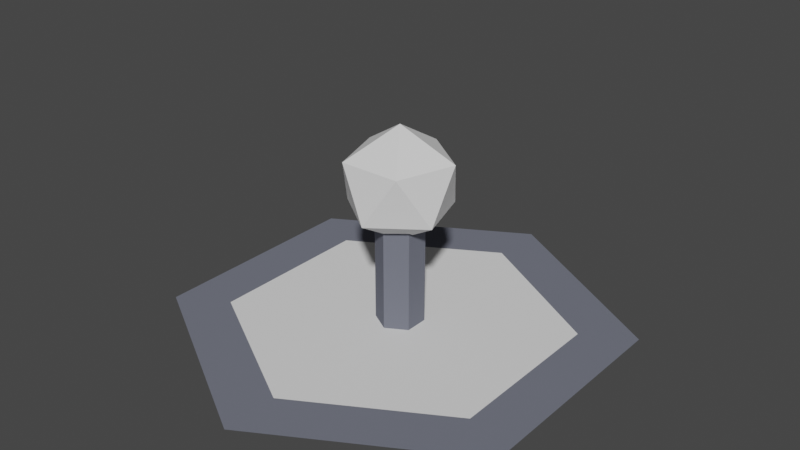 # Source: node_inactive.blend  (saved by Blender 4.0.36; exported with 4.5.12 LTS)
import bpy
from mathutils import Matrix  # noqa: F401  (used for matrix-valued properties, if any)

bpy.ops.wm.read_factory_settings(use_empty=True)
scene = bpy.context.scene
scene.name = 'Scene'

# ---- collections
col_collection_1 = bpy.data.collections.new('Collection 1'); scene.collection.children.link(col_collection_1)

# ---- materials (node trees are filled in below, after node groups)
mat_material = bpy.data.materials.new('Material')
mat_material.use_transparent_shadow = False
mat_material.diffuse_color = (0.162, 0.1714, 0.2122, 1.0)

# ---- material node trees

# ---- world
world_world = bpy.data.worlds.new('World'); scene.world = world_world
world_world.use_nodes = True; world_world.node_tree.nodes.clear()
_N = world_world.node_tree.nodes; _L = world_world.node_tree.links
n0 = _N.new('ShaderNodeOutputWorld'); n0.name = 'World Output'; n0.location = (300, 300)
n1 = _N.new('ShaderNodeBackground'); n1.name = 'Background'; n1.location = (10, 300)
n1.inputs[0].default_value = (0.05088, 0.05088, 0.05088, 1.0)
_L.new(n1.outputs[0], n0.inputs[0])
n0.is_active_output = True
world_world.color = (0.05088, 0.05088, 0.05088)
world_world.use_sun_shadow = False
world_world.sun_shadow_jitter_overblur = 0.0

# ---- meshes
me_icosphere_001 = bpy.data.meshes.new('Icosphere.001')
me_icosphere_001.from_pydata([(0.0, 0.0, -1.0), (0.7236, -0.5257, -0.4472), (-0.2764, -0.8506, -0.4472), (-0.8944, 0.0, -0.4472), (-0.2764, 0.8506, -0.4472), (0.7236, 0.5257, -0.4472), (0.2764, -0.8506, 0.4472), (-0.7236, -0.5257, 0.4472), (-0.7236, 0.5257, 0.4472), (0.2764, 0.8506, 0.4472), (0.8944, 0.0, 0.4472), (0.0, 0.0, 1.0)], [], [(0, 1, 2), (1, 0, 5), (0, 2, 3), (0, 3, 4), (0, 4, 5), (1, 5, 10), (2, 1, 6), (3, 2, 7), (4, 3, 8), (5, 4, 9), (1, 10, 6), (2, 6, 7), (3, 7, 8), (4, 8, 9), (5, 9, 10), (6, 10, 11), (7, 6, 11), (8, 7, 11), (9, 8, 11), (10, 9, 11)])
_ca = me_icosphere_001.color_attributes.new('Col', 'BYTE_COLOR', 'CORNER')
_ca.data.foreach_set('color', [0.005182, 0.005182, 0.005182, 1.0, 0.02956, 0.2384, 0.2384, 1.0, 0.005182, 0.2159, 0.005182, 1.0, 0.02956, 0.2384, 0.2384, 1.0, 0.005182, 0.005182, 0.005182, 1.0, 0.2159, 0.0003035, 0.2159, 1.0, 0.005182, 0.005182, 0.005182, 1.0, 0.005182, 0.2159, 0.005182, 1.0, 0.2195, 0.2195, 0.0009106, 1.0, 0.005182, 0.005182, 0.005182, 1.0, 0.2195, 0.2195, 0.0009106, 1.0, 0.2159, 0.0, 0.0, 1.0, 0.005182, 0.005182, 0.005182, 1.0, 0.2159, 0.0, 0.0, 1.0, 0.2159, 0.0003035, 0.2159, 1.0, 0.02956, 0.2384, 0.2384, 1.0, 0.2159, 0.0003035, 0.2159, 1.0, 0.01764, 0.01764, 1.0, 1.0, 0.005182, 0.2159, 0.005182, 1.0, 0.02956, 0.2384, 0.2384, 1.0, 0.01764, 1.0, 1.0, 1.0, 0.2195, 0.2195, 0.0009106, 1.0, 0.005182, 0.2159, 0.005182, 1.0, 0.02029, 1.0, 0.02029, 1.0, 0.2159, 0.0, 0.0, 1.0, 0.2195, 0.2195, 0.0009106, 1.0, 1.0, 1.0, 0.01444, 1.0, 0.2159, 0.0003035, 0.2159, 1.0, 0.2159, 0.0, 0.0, 1.0, 1.0, 0.0, 0.0, 1.0, 0.02956, 0.2384, 0.2384, 1.0, 0.01764, 0.01764, 1.0, 1.0, 0.01764, 1.0, 1.0, 1.0, 0.005182, 0.2159, 0.005182, 1.0, 0.01764, 1.0, 1.0, 1.0, 0.02029, 1.0, 0.02029, 1.0, 0.2195, 0.2195, 0.0009106, 1.0, 0.02029, 1.0, 0.02029, 1.0, 1.0, 1.0, 0.01444, 1.0, 0.2159, 0.0, 0.0, 1.0, 1.0, 1.0, 0.01444, 1.0, 1.0, 0.0, 0.0, 1.0, 0.2159, 0.0003035, 0.2159, 1.0, 1.0, 0.0, 0.0, 1.0, 0.01764, 0.01764, 1.0, 1.0, 0.01764, 1.0, 1.0, 1.0, 0.01764, 0.01764, 1.0, 1.0, 1.0, 1.0, 1.0, 1.0, 0.02029, 1.0, 0.02029, 1.0, 0.01764, 1.0, 1.0, 1.0, 1.0, 1.0, 1.0, 1.0, 1.0, 1.0, 0.01444, 1.0, 0.02029, 1.0, 0.02029, 1.0, 1.0, 1.0, 1.0, 1.0, 1.0, 0.0, 0.0, 1.0, 1.0, 1.0, 0.01444, 1.0, 1.0, 1.0, 1.0, 1.0, 0.01764, 0.01764, 1.0, 1.0, 1.0, 0.0, 0.0, 1.0, 1.0, 1.0, 1.0, 1.0])
me_icosphere_001.update()
me_cylinder_005 = bpy.data.meshes.new('Cylinder.005')
me_cylinder_005.from_pydata([(-0.6495, 0.375, 0.0), (-5.298e-08, 0.75, 0.0), (6.623e-08, -0.75, 0.0), (0.6495, 0.375, 0.0), (0.6495, -0.375, 0.0), (-0.6495, -0.375, 0.0)], [], [(0, 5, 2, 4, 3, 1)])
_ca = me_cylinder_005.color_attributes.new('Col', 'BYTE_COLOR', 'CORNER')
_ca.data.foreach_set('color', [0.05127, 0.05127, 0.0, 1.0, 0.0, 0.05127, 0.0, 1.0, 0.0003035, 0.05127, 0.05127, 1.0, 0.0, 0.0, 0.05127, 1.0, 0.05127, 0.0, 0.05127, 1.0, 0.05127, 0.0, 0.0, 1.0])
me_cylinder_005.update()
me_cylinder_004 = bpy.data.meshes.new('Cylinder.004')
me_cylinder_004.from_pydata([(0.0, 0.75, 0.0), (0.0, 1.0, 0.0), (0.866, 0.5, 0.0), (0.6495, 0.375, 0.0), (0.866, -0.5, 0.0), (0.6495, -0.375, 0.0), (0.0, -1.0, 0.0), (0.0, -0.75, 0.0), (-0.866, -0.5, 0.0), (-0.6495, -0.375, 0.0), (-0.866, 0.5, 0.0), (-0.6495, 0.375, 0.0)], [], [(9, 8, 6, 7), (3, 2, 1, 0), (7, 6, 4, 5), (5, 4, 2, 3), (0, 1, 10, 11), (11, 10, 8, 9)])
me_cylinder_004.materials.append(mat_material)
me_cylinder_004.update()
me_cylinder_004.normals_split_custom_set([tuple(v) for v in zip(*[iter([0.0, 0.0, 1.0, 0.0, 0.0, 1.0, 0.0, 0.0, 1.0, 0.0, 0.0, 1.0, 0.0, 0.0, 1.0, 0.0, 0.0, 1.0, 0.0, 0.0, 1.0, 0.0, 0.0, 1.0, 0.0, 0.0, 1.0, 0.0, 0.0, 1.0, 0.0, 0.0, 1.0, 0.0, 0.0, 1.0, 0.0, 0.0, 1.0, 0.0, 0.0, 1.0, 0.0, 0.0, 1.0, 0.0, 0.0, 1.0, 0.0, 0.0, 1.0, 0.0, 0.0, 1.0, 0.0, 0.0, 1.0, 0.0, 0.0, 1.0, 0.0, 0.0, 1.0, 0.0, 0.0, 1.0, 0.0, 0.0, 1.0, 0.0, 0.0, 1.0])] * 3)])
me_cylinder_003 = bpy.data.meshes.new('Cylinder.003')
me_cylinder_003.from_pydata([(-0.6495, 0.375, 0.0), (-5.298e-08, 0.75, 0.0), (6.623e-08, -0.75, 0.0), (0.6495, 0.375, 0.0), (0.6495, -0.375, 0.0), (-0.6495, -0.375, 0.0), (-5.298e-08, 0.75, 0.2016), (-0.6495, 0.375, 0.2016), (0.6495, -0.375, 0.2016), (0.6495, 0.375, 0.2016), (6.623e-08, -0.75, 0.2016), (-0.6495, -0.375, 0.2016)], [], [(4, 3, 9, 8), (2, 10, 11, 5), (3, 1, 6, 9), (1, 0, 7, 6), (2, 4, 8, 10), (5, 11, 7, 0)])
me_cylinder_003.materials.append(mat_material)
me_cylinder_003.update()

# ---- objects
ob_4_core_001 = bpy.data.objects.new('4-core.001', me_icosphere_001)
ob_1_top = bpy.data.objects.new('1-top', me_cylinder_005)
ob_0_base = bpy.data.objects.new('0-base', me_cylinder_004)
ob_3_support_001 = bpy.data.objects.new('3-support.001', me_cylinder_003)

# ---- transforms, parenting, visibility, modifiers, constraints
ob_4_core_001.location = (0.0, 0.0, 0.6349)
ob_4_core_001.rotation_euler = (0.0, 0.0, 0.3142)
ob_4_core_001.scale = (0.2606, 0.2606, 0.252)
ob_1_top.location = (0.0, 0.0, 0.0)
ob_1_top.scale = (1.0, 1.0, 3.0)
ob_0_base.location = (0.0, 0.0, 0.0)
ob_0_base.scale = (1.0, 1.0, 3.0)
ob_3_support_001.location = (0.0, 0.0, 0.0)
ob_3_support_001.rotation_euler = (0.0, -0.0, -3.142)
ob_3_support_001.scale = (0.1402, 0.1402, 2.539)

# ---- collection membership
scene.collection.objects.link(ob_4_core_001)
col_collection_1.objects.link(ob_1_top)
col_collection_1.objects.link(ob_0_base)
col_collection_1.objects.link(ob_3_support_001)

# ---- scene / render settings (as saved in the file)
scene.frame_start = 1; scene.frame_end = 250; scene.frame_set(0)
scene.render.engine = 'BLENDER_EEVEE_NEXT'
scene.cycles.sampling_pattern = 'TABULATED_SOBOL'
scene.cycles.use_light_tree = False
scene.view_settings.view_transform = 'Filmic'
bpy.context.view_layer.update()

# ---- added for rendering (the .blend has no active camera and no usable light): camera, sun
cam_auto = bpy.data.cameras.new('AutoCamera')
cam_auto.lens = 50.0
cam_auto.sensor_width = 36.0
cam_auto.clip_end = 1000.0
ob_auto_camera = bpy.data.objects.new('AutoCamera', cam_auto)
scene.collection.objects.link(ob_auto_camera)
ob_auto_camera.location = (2.5818, -3.09816, 2.50891)
ob_auto_camera.rotation_euler = (1.09748, -7.21219e-08, 0.694738)
scene.camera = ob_auto_camera
light_auto_sun = bpy.data.lights.new('AutoSun', 'SUN')
light_auto_sun.energy = 3.0
light_auto_sun.angle = 0.0523599
ob_auto_sun = bpy.data.objects.new('AutoSun', light_auto_sun)
scene.collection.objects.link(ob_auto_sun)
ob_auto_sun.rotation_euler = (0.872665, 0.174533, 0.523599)
bpy.context.view_layer.update()
